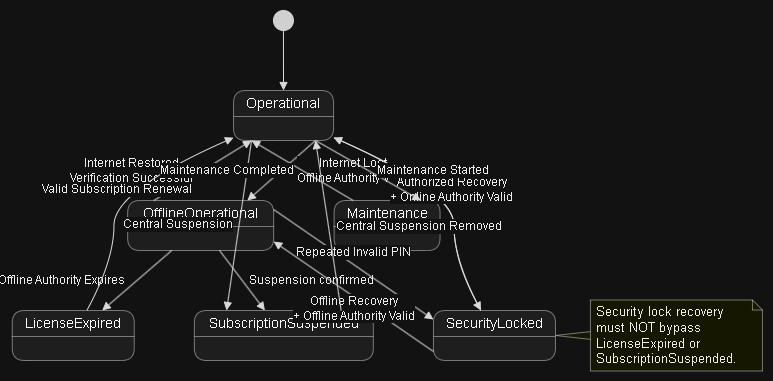

The diagram above was exported from draw.io. Its source (the exported page's mxGraphModel, read from the mxfile embedded in the PNG):
<mxGraphModel dx="1373" dy="411" grid="0" gridSize="10" guides="1" tooltips="1" connect="1" arrows="1" fold="1" page="0" pageScale="1" pageWidth="850" pageHeight="1100" math="0" shadow="0">
  <root>
    <mxCell id="0" />
    <mxCell id="1" parent="0" />
    <UserObject label="" plantUmlData="{&#10;  &quot;data&quot;: &quot;@startuml\n\n[*] --&gt; Operational\n\nOperational --&gt; OfflineOperational : Internet Lost\\nOffline Authority Valid\nOfflineOperational --&gt; Operational : Internet Restored\\nVerification Successful\n\nOfflineOperational --&gt; LicenseExpired : Offline Authority Expires\n\nOperational --&gt; SubscriptionSuspended : Central Suspension\nOfflineOperational --&gt; SubscriptionSuspended : Suspension confirmed\n\nOperational --&gt; SecurityLocked : Repeated Invalid PIN\nOfflineOperational --&gt; SecurityLocked : Repeated Invalid PIN\n\nSecurityLocked --&gt; Operational : Authorized Recovery\\n+ Online Authority Valid\nSecurityLocked --&gt; OfflineOperational : Offline Recovery\\n+ Offline Authority Valid\n\nLicenseExpired --&gt; Operational : Valid Subscription Renewal\nSubscriptionSuspended --&gt; Operational : Central Suspension Removed\n\nOperational --&gt; Maintenance : Maintenance Started\nMaintenance --&gt; Operational : Maintenance Completed\n\nnote right of SecurityLocked\nSecurity lock recovery\nmust NOT bypass\nLicenseExpired or\nSubscriptionSuspended.\nend note\n\n@enduml&quot;,&#10;  &quot;config&quot;: null&#10;}" id="HHnTdwlOh37rebwqDxO2-60">
      <mxCell connectable="0" parent="1" style="group;transparentBounds=1;editIcon=1;lockedGroup=0;groupPadding=10;" vertex="1">
        <mxGeometry as="geometry" />
      </mxCell>
    </UserObject>
    <UserObject label="" plantUmlId="s_0" plantUmlBaseStyle="ellipse;fillColor=#222222;strokeColor=#222222;" plantUmlBaseValue="" id="HHnTdwlOh37rebwqDxO2-61">
      <mxCell parent="HHnTdwlOh37rebwqDxO2-60" style="ellipse;fillColor=#222222;strokeColor=#222222;" vertex="1">
        <mxGeometry height="20" width="20" x="291.2" y="724" as="geometry" />
      </mxCell>
    </UserObject>
    <UserObject label="Operational" plantUmlId="s_1" plantUmlBaseStyle="swimlane;collapsible=0;startSize=26;whiteSpace=wrap;align=center;html=1;fontSize=14;fontStyle=0;rounded=1;absoluteArcSize=1;arcSize=25;fillColor=#F1F1F1;swimlaneFillColor=#F1F1F1;strokeColor=#181818;strokeWidth=0.5;" plantUmlBaseValue="Operational" id="HHnTdwlOh37rebwqDxO2-62">
      <mxCell parent="HHnTdwlOh37rebwqDxO2-60" style="swimlane;collapsible=0;startSize=26;whiteSpace=wrap;align=center;html=1;fontSize=14;fontStyle=0;rounded=1;absoluteArcSize=1;arcSize=25;fillColor=#F1F1F1;swimlaneFillColor=#F1F1F1;strokeColor=#181818;strokeWidth=0.5;" vertex="1">
        <mxGeometry height="50" width="100" x="251.3" y="804" as="geometry" />
      </mxCell>
    </UserObject>
    <UserObject label="OfflineOperational" plantUmlId="s_2" plantUmlBaseStyle="swimlane;collapsible=0;startSize=26;whiteSpace=wrap;align=center;html=1;fontSize=14;fontStyle=0;rounded=1;absoluteArcSize=1;arcSize=25;fillColor=#F1F1F1;swimlaneFillColor=#F1F1F1;strokeColor=#181818;strokeWidth=0.5;" plantUmlBaseValue="OfflineOperational" id="HHnTdwlOh37rebwqDxO2-63">
      <mxCell parent="HHnTdwlOh37rebwqDxO2-60" style="swimlane;collapsible=0;startSize=26;whiteSpace=wrap;align=center;html=1;fontSize=14;fontStyle=0;rounded=1;absoluteArcSize=1;arcSize=25;fillColor=#F1F1F1;swimlaneFillColor=#F1F1F1;strokeColor=#181818;strokeWidth=0.5;" vertex="1">
        <mxGeometry height="50" width="146" x="145.39999999999998" y="914" as="geometry" />
      </mxCell>
    </UserObject>
    <UserObject label="LicenseExpired" plantUmlId="s_3" plantUmlBaseStyle="swimlane;collapsible=0;startSize=26;whiteSpace=wrap;align=center;html=1;fontSize=14;fontStyle=0;rounded=1;absoluteArcSize=1;arcSize=25;fillColor=#F1F1F1;swimlaneFillColor=#F1F1F1;strokeColor=#181818;strokeWidth=0.5;" plantUmlBaseValue="LicenseExpired" id="HHnTdwlOh37rebwqDxO2-64">
      <mxCell parent="HHnTdwlOh37rebwqDxO2-60" style="swimlane;collapsible=0;startSize=26;whiteSpace=wrap;align=center;html=1;fontSize=14;fontStyle=0;rounded=1;absoluteArcSize=1;arcSize=25;fillColor=#F1F1F1;swimlaneFillColor=#F1F1F1;strokeColor=#181818;strokeWidth=0.5;" vertex="1">
        <mxGeometry height="50" width="122" x="30" y="1024" as="geometry" />
      </mxCell>
    </UserObject>
    <UserObject label="SubscriptionSuspended" plantUmlId="s_4" plantUmlBaseStyle="swimlane;collapsible=0;startSize=26;whiteSpace=wrap;align=center;html=1;fontSize=14;fontStyle=0;rounded=1;absoluteArcSize=1;arcSize=25;fillColor=#F1F1F1;swimlaneFillColor=#F1F1F1;strokeColor=#181818;strokeWidth=0.5;" plantUmlBaseValue="SubscriptionSuspended" id="HHnTdwlOh37rebwqDxO2-65">
      <mxCell parent="HHnTdwlOh37rebwqDxO2-60" style="swimlane;collapsible=0;startSize=26;whiteSpace=wrap;align=center;html=1;fontSize=14;fontStyle=0;rounded=1;absoluteArcSize=1;arcSize=25;fillColor=#F1F1F1;swimlaneFillColor=#F1F1F1;strokeColor=#181818;strokeWidth=0.5;" vertex="1">
        <mxGeometry height="50" width="179" x="212.10000000000002" y="1024" as="geometry" />
      </mxCell>
    </UserObject>
    <UserObject label="SecurityLocked" plantUmlId="s_5" plantUmlBaseStyle="swimlane;collapsible=0;startSize=26;whiteSpace=wrap;align=center;html=1;fontSize=14;fontStyle=0;rounded=1;absoluteArcSize=1;arcSize=25;fillColor=#F1F1F1;swimlaneFillColor=#F1F1F1;strokeColor=#181818;strokeWidth=0.5;" plantUmlBaseValue="SecurityLocked" id="HHnTdwlOh37rebwqDxO2-66">
      <mxCell parent="HHnTdwlOh37rebwqDxO2-60" style="swimlane;collapsible=0;startSize=26;whiteSpace=wrap;align=center;html=1;fontSize=14;fontStyle=0;rounded=1;absoluteArcSize=1;arcSize=25;fillColor=#F1F1F1;swimlaneFillColor=#F1F1F1;strokeColor=#181818;strokeWidth=0.5;" vertex="1">
        <mxGeometry height="50" width="122" x="451.2" y="1024" as="geometry" />
      </mxCell>
    </UserObject>
    <UserObject label="Maintenance" plantUmlId="s_6" plantUmlBaseStyle="swimlane;collapsible=0;startSize=26;whiteSpace=wrap;align=center;html=1;fontSize=14;fontStyle=0;rounded=1;absoluteArcSize=1;arcSize=25;fillColor=#F1F1F1;swimlaneFillColor=#F1F1F1;strokeColor=#181818;strokeWidth=0.5;" plantUmlBaseValue="Maintenance" id="HHnTdwlOh37rebwqDxO2-67">
      <mxCell parent="HHnTdwlOh37rebwqDxO2-60" style="swimlane;collapsible=0;startSize=26;whiteSpace=wrap;align=center;html=1;fontSize=14;fontStyle=0;rounded=1;absoluteArcSize=1;arcSize=25;fillColor=#F1F1F1;swimlaneFillColor=#F1F1F1;strokeColor=#181818;strokeWidth=0.5;" vertex="1">
        <mxGeometry height="50" width="106" x="351.8" y="914" as="geometry" />
      </mxCell>
    </UserObject>
    <UserObject label="" plantUmlId="t_7" plantUmlBaseStyle="endArrow=block;endFill=1;strokeColor=#181818;fontColor=#000000;fontSize=12;html=1;rounded=0;curved=0;endSize=6;sourcePerimeterSpacing=0;targetPerimeterSpacing=0;" plantUmlBaseValue="" id="HHnTdwlOh37rebwqDxO2-68">
      <mxCell edge="1" parent="HHnTdwlOh37rebwqDxO2-60" source="HHnTdwlOh37rebwqDxO2-61" style="endArrow=block;endFill=1;strokeColor=#181818;fontColor=#000000;fontSize=12;html=1;rounded=0;curved=0;endSize=6;sourcePerimeterSpacing=0;targetPerimeterSpacing=0;" target="HHnTdwlOh37rebwqDxO2-62">
        <mxGeometry relative="1" as="geometry" />
      </mxCell>
    </UserObject>
    <UserObject label="Internet Lost&#10;Offline Authority Valid" plantUmlId="t_8" plantUmlBaseStyle="endArrow=block;endFill=1;strokeColor=#181818;fontColor=#000000;fontSize=12;html=1;rounded=0;exitX=0.82;exitY=1;exitDx=0;exitDy=0;entryX=0.82;entryY=0;entryDx=0;entryDy=0;curved=0;endSize=6;sourcePerimeterSpacing=0;targetPerimeterSpacing=0;" plantUmlBaseValue="Internet Lost&#10;Offline Authority Valid" id="HHnTdwlOh37rebwqDxO2-69">
      <mxCell edge="1" parent="HHnTdwlOh37rebwqDxO2-60" source="HHnTdwlOh37rebwqDxO2-62" style="endArrow=block;endFill=1;strokeColor=#181818;fontColor=#000000;fontSize=12;html=1;rounded=0;exitX=0.82;exitY=1;exitDx=0;exitDy=0;entryX=0.82;entryY=0;entryDx=0;entryDy=0;curved=0;endSize=6;sourcePerimeterSpacing=0;targetPerimeterSpacing=0;" target="HHnTdwlOh37rebwqDxO2-63">
        <mxGeometry relative="1" as="geometry">
          <mxPoint x="71" as="offset" />
        </mxGeometry>
      </mxCell>
    </UserObject>
    <UserObject label="Internet Restored&#10;Verification Successful" plantUmlId="t_9" plantUmlBaseStyle="endArrow=block;endFill=1;strokeColor=#181818;fontColor=#000000;fontSize=12;html=1;rounded=0;exitX=0.18;exitY=0;exitDx=0;exitDy=0;entryX=0.18;entryY=1;entryDx=0;entryDy=0;curved=0;endSize=6;sourcePerimeterSpacing=0;targetPerimeterSpacing=0;" plantUmlBaseValue="Internet Restored&#10;Verification Successful" id="HHnTdwlOh37rebwqDxO2-70">
      <mxCell edge="1" parent="HHnTdwlOh37rebwqDxO2-60" source="HHnTdwlOh37rebwqDxO2-63" style="endArrow=block;endFill=1;strokeColor=#181818;fontColor=#000000;fontSize=12;html=1;rounded=0;exitX=0.18;exitY=0;exitDx=0;exitDy=0;entryX=0.18;entryY=1;entryDx=0;entryDy=0;curved=0;endSize=6;sourcePerimeterSpacing=0;targetPerimeterSpacing=0;" target="HHnTdwlOh37rebwqDxO2-62">
        <mxGeometry relative="1" as="geometry">
          <mxPoint x="-71" as="offset" />
        </mxGeometry>
      </mxCell>
    </UserObject>
    <UserObject label="Offline Authority Expires" plantUmlId="t_10" plantUmlBaseStyle="endArrow=block;endFill=1;strokeColor=#181818;fontColor=#000000;fontSize=12;html=1;rounded=0;curved=0;endSize=6;sourcePerimeterSpacing=0;targetPerimeterSpacing=0;" plantUmlBaseValue="Offline Authority Expires" id="HHnTdwlOh37rebwqDxO2-71">
      <mxCell edge="1" parent="HHnTdwlOh37rebwqDxO2-60" source="HHnTdwlOh37rebwqDxO2-63" style="endArrow=block;endFill=1;strokeColor=#181818;fontColor=#000000;fontSize=12;html=1;rounded=0;curved=0;endSize=6;sourcePerimeterSpacing=0;targetPerimeterSpacing=0;" target="HHnTdwlOh37rebwqDxO2-64">
        <mxGeometry relative="1" as="geometry">
          <mxPoint x="-76" as="offset" />
        </mxGeometry>
      </mxCell>
    </UserObject>
    <UserObject label="Central Suspension" plantUmlId="t_11" plantUmlBaseStyle="endArrow=block;endFill=1;strokeColor=#181818;fontColor=#000000;fontSize=12;html=1;rounded=0;exitX=0.18;exitY=1;exitDx=0;exitDy=0;entryX=0.18;entryY=0;entryDx=0;entryDy=0;curved=0;endSize=6;sourcePerimeterSpacing=0;targetPerimeterSpacing=0;" plantUmlBaseValue="Central Suspension" id="HHnTdwlOh37rebwqDxO2-72">
      <mxCell edge="1" parent="HHnTdwlOh37rebwqDxO2-60" source="HHnTdwlOh37rebwqDxO2-62" style="endArrow=block;endFill=1;strokeColor=#181818;fontColor=#000000;fontSize=12;html=1;rounded=0;exitX=0.18;exitY=1;exitDx=0;exitDy=0;entryX=0.18;entryY=0;entryDx=0;entryDy=0;curved=0;endSize=6;sourcePerimeterSpacing=0;targetPerimeterSpacing=0;" target="HHnTdwlOh37rebwqDxO2-65">
        <mxGeometry relative="1" as="geometry">
          <mxPoint x="-62" as="offset" />
        </mxGeometry>
      </mxCell>
    </UserObject>
    <UserObject label="Suspension confirmed" plantUmlId="t_12" plantUmlBaseStyle="endArrow=block;endFill=1;strokeColor=#181818;fontColor=#000000;fontSize=12;html=1;rounded=0;curved=0;endSize=6;sourcePerimeterSpacing=0;targetPerimeterSpacing=0;" plantUmlBaseValue="Suspension confirmed" id="HHnTdwlOh37rebwqDxO2-73">
      <mxCell edge="1" parent="HHnTdwlOh37rebwqDxO2-60" source="HHnTdwlOh37rebwqDxO2-63" style="endArrow=block;endFill=1;strokeColor=#181818;fontColor=#000000;fontSize=12;html=1;rounded=0;curved=0;endSize=6;sourcePerimeterSpacing=0;targetPerimeterSpacing=0;" target="HHnTdwlOh37rebwqDxO2-65">
        <mxGeometry relative="1" as="geometry">
          <mxPoint x="69" as="offset" />
        </mxGeometry>
      </mxCell>
    </UserObject>
    <UserObject label="Repeated Invalid PIN" plantUmlId="t_13" plantUmlBaseStyle="endArrow=block;endFill=1;strokeColor=#181818;fontColor=#000000;fontSize=12;html=1;rounded=0;curved=1;endSize=6;sourcePerimeterSpacing=0;targetPerimeterSpacing=0;" plantUmlBaseValue="Repeated Invalid PIN" id="HHnTdwlOh37rebwqDxO2-74">
      <mxCell edge="1" parent="HHnTdwlOh37rebwqDxO2-60" source="HHnTdwlOh37rebwqDxO2-62" style="endArrow=block;endFill=1;strokeColor=#181818;fontColor=#000000;fontSize=12;html=1;rounded=0;curved=1;endSize=6;sourcePerimeterSpacing=0;targetPerimeterSpacing=0;" target="HHnTdwlOh37rebwqDxO2-66">
        <mxGeometry relative="1" as="geometry">
          <Array as="points">
            <mxPoint x="471.7" y="904" />
            <mxPoint x="471.7" y="974" />
          </Array>
        </mxGeometry>
      </mxCell>
    </UserObject>
    <UserObject label="Repeated Invalid PIN" plantUmlId="t_14" plantUmlBaseStyle="endArrow=block;endFill=1;strokeColor=#181818;fontColor=#000000;fontSize=12;html=1;rounded=0;exitX=1;exitY=0.18;exitDx=0;exitDy=0;entryX=0;entryY=0.18;entryDx=0;entryDy=0;curved=0;endSize=6;sourcePerimeterSpacing=0;targetPerimeterSpacing=0;" plantUmlBaseValue="Repeated Invalid PIN" id="HHnTdwlOh37rebwqDxO2-75">
      <mxCell edge="1" parent="HHnTdwlOh37rebwqDxO2-60" source="HHnTdwlOh37rebwqDxO2-63" style="endArrow=block;endFill=1;strokeColor=#181818;fontColor=#000000;fontSize=12;html=1;rounded=0;exitX=1;exitY=0.18;exitDx=0;exitDy=0;entryX=0;entryY=0.18;entryDx=0;entryDy=0;curved=0;endSize=6;sourcePerimeterSpacing=0;targetPerimeterSpacing=0;" target="HHnTdwlOh37rebwqDxO2-66">
        <mxGeometry relative="1" as="geometry">
          <mxPoint y="-12" as="offset" />
        </mxGeometry>
      </mxCell>
    </UserObject>
    <UserObject label="Authorized Recovery&#10;+ Online Authority Valid" plantUmlId="t_15" plantUmlBaseStyle="endArrow=block;endFill=1;strokeColor=#181818;fontColor=#000000;fontSize=12;html=1;rounded=0;curved=1;endSize=6;sourcePerimeterSpacing=0;targetPerimeterSpacing=0;" plantUmlBaseValue="Authorized Recovery&#10;+ Online Authority Valid" id="HHnTdwlOh37rebwqDxO2-76">
      <mxCell edge="1" parent="HHnTdwlOh37rebwqDxO2-60" source="HHnTdwlOh37rebwqDxO2-66" style="endArrow=block;endFill=1;strokeColor=#181818;fontColor=#000000;fontSize=12;html=1;rounded=0;curved=1;endSize=6;sourcePerimeterSpacing=0;targetPerimeterSpacing=0;" target="HHnTdwlOh37rebwqDxO2-62">
        <mxGeometry relative="1" as="geometry">
          <Array as="points">
            <mxPoint x="471.7" y="974" />
            <mxPoint x="471.7" y="904" />
          </Array>
        </mxGeometry>
      </mxCell>
    </UserObject>
    <UserObject label="Offline Recovery&#10;+ Offline Authority Valid" plantUmlId="t_16" plantUmlBaseStyle="endArrow=block;endFill=1;strokeColor=#181818;fontColor=#000000;fontSize=12;html=1;rounded=0;exitX=0;exitY=0.82;exitDx=0;exitDy=0;entryX=1;entryY=0.82;entryDx=0;entryDy=0;curved=0;endSize=6;sourcePerimeterSpacing=0;targetPerimeterSpacing=0;" plantUmlBaseValue="Offline Recovery&#10;+ Offline Authority Valid" id="HHnTdwlOh37rebwqDxO2-77">
      <mxCell edge="1" parent="HHnTdwlOh37rebwqDxO2-60" source="HHnTdwlOh37rebwqDxO2-66" style="endArrow=block;endFill=1;strokeColor=#181818;fontColor=#000000;fontSize=12;html=1;rounded=0;exitX=0;exitY=0.82;exitDx=0;exitDy=0;entryX=1;entryY=0.82;entryDx=0;entryDy=0;curved=0;endSize=6;sourcePerimeterSpacing=0;targetPerimeterSpacing=0;" target="HHnTdwlOh37rebwqDxO2-63">
        <mxGeometry relative="1" as="geometry">
          <mxPoint y="12" as="offset" />
        </mxGeometry>
      </mxCell>
    </UserObject>
    <UserObject label="Valid Subscription Renewal" plantUmlId="t_17" plantUmlBaseStyle="endArrow=block;endFill=1;strokeColor=#181818;fontColor=#000000;fontSize=12;html=1;rounded=0;curved=1;endSize=6;sourcePerimeterSpacing=0;targetPerimeterSpacing=0;" plantUmlBaseValue="Valid Subscription Renewal" id="HHnTdwlOh37rebwqDxO2-78">
      <mxCell edge="1" parent="HHnTdwlOh37rebwqDxO2-60" source="HHnTdwlOh37rebwqDxO2-64" style="endArrow=block;endFill=1;strokeColor=#181818;fontColor=#000000;fontSize=12;html=1;rounded=0;curved=1;endSize=6;sourcePerimeterSpacing=0;targetPerimeterSpacing=0;" target="HHnTdwlOh37rebwqDxO2-62">
        <mxGeometry relative="1" as="geometry">
          <Array as="points">
            <mxPoint x="131.7" y="974" />
            <mxPoint x="131.7" y="904" />
          </Array>
        </mxGeometry>
      </mxCell>
    </UserObject>
    <UserObject label="Central Suspension Removed" plantUmlId="t_18" plantUmlBaseStyle="endArrow=block;endFill=1;strokeColor=#181818;fontColor=#000000;fontSize=12;html=1;rounded=0;exitX=0.82;exitY=0;exitDx=0;exitDy=0;entryX=0.82;entryY=1;entryDx=0;entryDy=0;curved=0;endSize=6;sourcePerimeterSpacing=0;targetPerimeterSpacing=0;" plantUmlBaseValue="Central Suspension Removed" id="HHnTdwlOh37rebwqDxO2-79">
      <mxCell edge="1" parent="HHnTdwlOh37rebwqDxO2-60" source="HHnTdwlOh37rebwqDxO2-65" style="endArrow=block;endFill=1;strokeColor=#181818;fontColor=#000000;fontSize=12;html=1;rounded=0;exitX=0.82;exitY=0;exitDx=0;exitDy=0;entryX=0.82;entryY=1;entryDx=0;entryDy=0;curved=0;endSize=6;sourcePerimeterSpacing=0;targetPerimeterSpacing=0;" target="HHnTdwlOh37rebwqDxO2-62">
        <mxGeometry relative="1" as="geometry">
          <mxPoint x="90" as="offset" />
        </mxGeometry>
      </mxCell>
    </UserObject>
    <UserObject label="Maintenance Started" plantUmlId="t_19" plantUmlBaseStyle="endArrow=block;endFill=1;strokeColor=#181818;fontColor=#000000;fontSize=12;html=1;rounded=0;exitX=0.82;exitY=1;exitDx=0;exitDy=0;entryX=0.82;entryY=0;entryDx=0;entryDy=0;curved=0;endSize=6;sourcePerimeterSpacing=0;targetPerimeterSpacing=0;" plantUmlBaseValue="Maintenance Started" id="HHnTdwlOh37rebwqDxO2-80">
      <mxCell edge="1" parent="HHnTdwlOh37rebwqDxO2-60" source="HHnTdwlOh37rebwqDxO2-62" style="endArrow=block;endFill=1;strokeColor=#181818;fontColor=#000000;fontSize=12;html=1;rounded=0;exitX=0.82;exitY=1;exitDx=0;exitDy=0;entryX=0.82;entryY=0;entryDx=0;entryDy=0;curved=0;endSize=6;sourcePerimeterSpacing=0;targetPerimeterSpacing=0;" target="HHnTdwlOh37rebwqDxO2-67">
        <mxGeometry relative="1" as="geometry">
          <mxPoint x="65" as="offset" />
        </mxGeometry>
      </mxCell>
    </UserObject>
    <UserObject label="Maintenance Completed" plantUmlId="t_20" plantUmlBaseStyle="endArrow=block;endFill=1;strokeColor=#181818;fontColor=#000000;fontSize=12;html=1;rounded=0;exitX=0.18;exitY=0;exitDx=0;exitDy=0;entryX=0.18;entryY=1;entryDx=0;entryDy=0;curved=0;endSize=6;sourcePerimeterSpacing=0;targetPerimeterSpacing=0;" plantUmlBaseValue="Maintenance Completed" id="HHnTdwlOh37rebwqDxO2-81">
      <mxCell edge="1" parent="HHnTdwlOh37rebwqDxO2-60" source="HHnTdwlOh37rebwqDxO2-67" style="endArrow=block;endFill=1;strokeColor=#181818;fontColor=#000000;fontSize=12;html=1;rounded=0;exitX=0.18;exitY=0;exitDx=0;exitDy=0;entryX=0.18;entryY=1;entryDx=0;entryDy=0;curved=0;endSize=6;sourcePerimeterSpacing=0;targetPerimeterSpacing=0;" target="HHnTdwlOh37rebwqDxO2-62">
        <mxGeometry relative="1" as="geometry">
          <mxPoint x="-76" as="offset" />
        </mxGeometry>
      </mxCell>
    </UserObject>
    <UserObject label="" plantUmlId="noteptr_21" plantUmlBaseStyle="triangle;direction=west;fillColor=#FEFFDD;strokeColor=#181818;strokeWidth=0.5;" plantUmlBaseValue="" id="HHnTdwlOh37rebwqDxO2-82">
      <mxCell parent="HHnTdwlOh37rebwqDxO2-60" style="triangle;direction=west;fillColor=#FEFFDD;strokeColor=#181818;strokeWidth=0.5;" vertex="1">
        <mxGeometry height="8" width="36" x="573.2" y="1045" as="geometry" />
      </mxCell>
    </UserObject>
    <UserObject label="Security lock recovery&#10;must NOT bypass&#10;LicenseExpired or&#10;SubscriptionSuspended." plantUmlId="note_22" plantUmlBaseStyle="shape=note;size=10;fillColor=#FEFFDD;strokeColor=#181818;strokeWidth=0.5;fontSize=13;fontColor=#000000;whiteSpace=wrap;align=left;verticalAlign=middle;spacingLeft=4;" plantUmlBaseValue="Security lock recovery&#10;must NOT bypass&#10;LicenseExpired or&#10;SubscriptionSuspended." id="HHnTdwlOh37rebwqDxO2-83">
      <mxCell parent="HHnTdwlOh37rebwqDxO2-60" style="shape=note;size=10;fillColor=#FEFFDD;strokeColor=#181818;strokeWidth=0.5;fontSize=13;fontColor=#000000;whiteSpace=wrap;align=left;verticalAlign=middle;spacingLeft=4;" vertex="1">
        <mxGeometry height="71" width="172" x="608.2" y="1013.5" as="geometry" />
      </mxCell>
    </UserObject>
  </root>
</mxGraphModel>